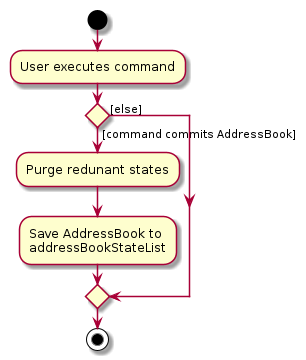

The diagram above was rendered by PlantUML. Its source (embedded in the PNG):
@startuml
start
:User executes command;


if () then ([command commits AddressBook])
    :Purge redunant states;
    :Save AddressBook to
    addressBookStateList;
else ([else])
endif
stop
@enduml